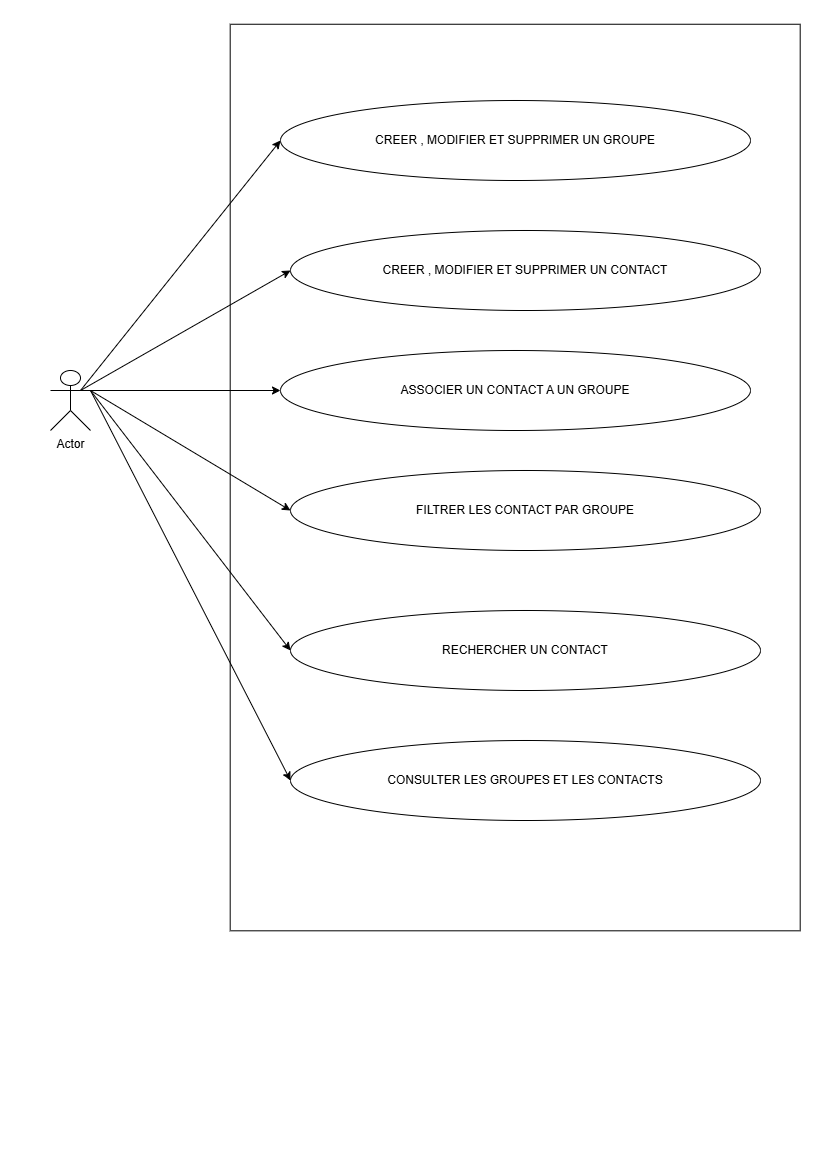

The diagram above was exported from draw.io. Its source (the exported page's mxGraphModel, read from the mxfile embedded in the PNG):
<mxGraphModel dx="2135" dy="1043" grid="1" gridSize="10" guides="1" tooltips="1" connect="1" arrows="1" fold="1" page="1" pageScale="1" pageWidth="827" pageHeight="1169" math="0" shadow="0">
  <root>
    <mxCell id="0" />
    <mxCell id="1" parent="0" />
    <mxCell id="ojZlo4xiQq_KVD6ZrjCp-1" value="Actor" style="shape=umlActor;verticalLabelPosition=bottom;verticalAlign=top;html=1;outlineConnect=0;" vertex="1" parent="1">
      <mxGeometry x="50" y="370" width="40" height="60" as="geometry" />
    </mxCell>
    <mxCell id="ojZlo4xiQq_KVD6ZrjCp-6" value="" style="endArrow=classic;html=1;rounded=0;entryX=0;entryY=0.5;entryDx=0;entryDy=0;" edge="1" parent="1" target="ojZlo4xiQq_KVD6ZrjCp-30">
      <mxGeometry width="50" height="50" relative="1" as="geometry">
        <mxPoint x="80" y="390" as="sourcePoint" />
        <mxPoint x="229.99999999998818" y="140" as="targetPoint" />
      </mxGeometry>
    </mxCell>
    <mxCell id="ojZlo4xiQq_KVD6ZrjCp-7" value="" style="endArrow=classic;html=1;rounded=0;entryX=0;entryY=0.5;entryDx=0;entryDy=0;" edge="1" parent="1" target="ojZlo4xiQq_KVD6ZrjCp-33">
      <mxGeometry width="50" height="50" relative="1" as="geometry">
        <mxPoint x="80" y="390" as="sourcePoint" />
        <mxPoint x="229.99999999998818" y="290" as="targetPoint" />
      </mxGeometry>
    </mxCell>
    <mxCell id="ojZlo4xiQq_KVD6ZrjCp-8" value="" style="endArrow=classic;html=1;rounded=0;entryX=0;entryY=0.5;entryDx=0;entryDy=0;fontStyle=1" edge="1" parent="1" target="ojZlo4xiQq_KVD6ZrjCp-34">
      <mxGeometry width="50" height="50" relative="1" as="geometry">
        <mxPoint x="80" y="390" as="sourcePoint" />
        <mxPoint x="229.99999999998818" y="480" as="targetPoint" />
      </mxGeometry>
    </mxCell>
    <mxCell id="ojZlo4xiQq_KVD6ZrjCp-11" value="" style="rounded=0;whiteSpace=wrap;html=1;rotation=-90;fillColor=none;" vertex="1" parent="1">
      <mxGeometry x="61.41" y="192.03" width="906.56" height="570" as="geometry" />
    </mxCell>
    <mxCell id="ojZlo4xiQq_KVD6ZrjCp-30" value="CREER , MODIFIER ET SUPPRIMER UN GROUPE" style="ellipse;whiteSpace=wrap;html=1;" vertex="1" parent="1">
      <mxGeometry x="280" y="100" width="470" height="80" as="geometry" />
    </mxCell>
    <mxCell id="ojZlo4xiQq_KVD6ZrjCp-33" value="CREER , MODIFIER ET SUPPRIMER UN CONTACT" style="ellipse;whiteSpace=wrap;html=1;" vertex="1" parent="1">
      <mxGeometry x="290" y="230" width="470" height="80" as="geometry" />
    </mxCell>
    <mxCell id="ojZlo4xiQq_KVD6ZrjCp-34" value="ASSOCIER UN CONTACT A UN GROUPE" style="ellipse;whiteSpace=wrap;html=1;" vertex="1" parent="1">
      <mxGeometry x="280" y="350" width="470" height="80" as="geometry" />
    </mxCell>
    <mxCell id="ojZlo4xiQq_KVD6ZrjCp-35" value="FILTRER LES CONTACT PAR GROUPE&lt;span style=&quot;color: rgba(0, 0, 0, 0); font-family: monospace; font-size: 0px; text-align: start; text-wrap-mode: nowrap;&quot;&gt;%3CmxGraphModel%3E%3Croot%3E%3CmxCell%20id%3D%220%22%2F%3E%3CmxCell%20id%3D%221%22%20parent%3D%220%22%2F%3E%3CmxCell%20id%3D%222%22%20value%3D%22ASSOCIER%20UN%20CONTACT%20A%20UN%20GROUPE%22%20style%3D%22ellipse%3BwhiteSpace%3Dwrap%3Bhtml%3D1%3B%22%20vertex%3D%221%22%20parent%3D%221%22%3E%3CmxGeometry%20x%3D%22230%22%20y%3D%22440%22%20width%3D%22470%22%20height%3D%2280%22%20as%3D%22geometry%22%2F%3E%3C%2FmxCell%3E%3C%2Froot%3E%3C%2FmxGraphModel%3E&lt;/span&gt;" style="ellipse;whiteSpace=wrap;html=1;" vertex="1" parent="1">
      <mxGeometry x="290" y="470" width="470" height="80" as="geometry" />
    </mxCell>
    <mxCell id="ojZlo4xiQq_KVD6ZrjCp-36" value="RECHERCHER UN CONTACT" style="ellipse;whiteSpace=wrap;html=1;" vertex="1" parent="1">
      <mxGeometry x="290" y="610" width="470" height="80" as="geometry" />
    </mxCell>
    <mxCell id="ojZlo4xiQq_KVD6ZrjCp-37" value="CONSULTER LES GROUPES ET LES CONTACTS" style="ellipse;whiteSpace=wrap;html=1;" vertex="1" parent="1">
      <mxGeometry x="290" y="740" width="470" height="80" as="geometry" />
    </mxCell>
    <mxCell id="ojZlo4xiQq_KVD6ZrjCp-39" value="" style="endArrow=classic;html=1;rounded=0;entryX=0;entryY=0.5;entryDx=0;entryDy=0;" edge="1" parent="1" target="ojZlo4xiQq_KVD6ZrjCp-35">
      <mxGeometry width="50" height="50" relative="1" as="geometry">
        <mxPoint x="90" y="390" as="sourcePoint" />
        <mxPoint x="290" y="460" as="targetPoint" />
      </mxGeometry>
    </mxCell>
    <mxCell id="ojZlo4xiQq_KVD6ZrjCp-40" value="" style="endArrow=classic;html=1;rounded=0;entryX=0;entryY=0.5;entryDx=0;entryDy=0;" edge="1" parent="1" target="ojZlo4xiQq_KVD6ZrjCp-36">
      <mxGeometry width="50" height="50" relative="1" as="geometry">
        <mxPoint x="90" y="390" as="sourcePoint" />
        <mxPoint x="370" y="590" as="targetPoint" />
      </mxGeometry>
    </mxCell>
    <mxCell id="ojZlo4xiQq_KVD6ZrjCp-41" value="" style="endArrow=classic;html=1;rounded=0;entryX=0;entryY=0.5;entryDx=0;entryDy=0;" edge="1" parent="1" target="ojZlo4xiQq_KVD6ZrjCp-37">
      <mxGeometry width="50" height="50" relative="1" as="geometry">
        <mxPoint x="90" y="390" as="sourcePoint" />
        <mxPoint x="470" y="880" as="targetPoint" />
      </mxGeometry>
    </mxCell>
  </root>
</mxGraphModel>